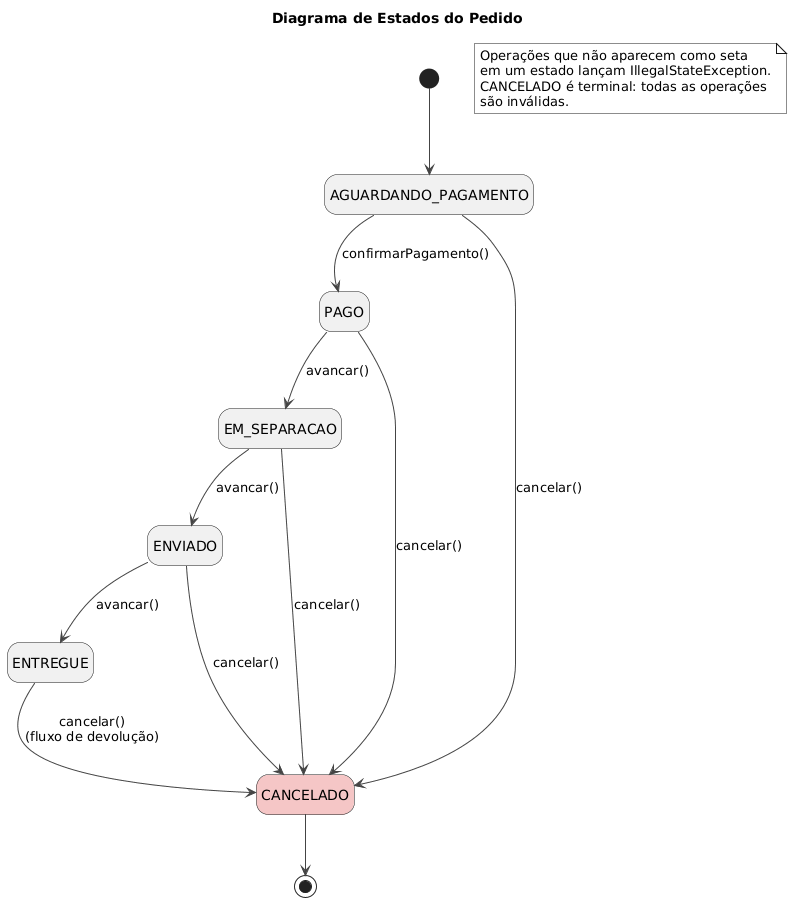

The diagram above was rendered by PlantUML. Its source (embedded in the PNG):
@startuml
title Diagrama de Estados do Pedido

hide empty description
skinparam shadowing false
skinparam ArrowColor #444444
skinparam NoteBackgroundColor #FFFFFF

state AGUARDANDO_PAGAMENTO
state PAGO
state EM_SEPARACAO
state ENVIADO
state ENTREGUE
state CANCELADO #F5C6C6

[*] --> AGUARDANDO_PAGAMENTO

AGUARDANDO_PAGAMENTO --> PAGO : confirmarPagamento()
AGUARDANDO_PAGAMENTO --> CANCELADO : cancelar()

PAGO --> EM_SEPARACAO : avancar()
PAGO --> CANCELADO : cancelar()

EM_SEPARACAO --> ENVIADO : avancar()
EM_SEPARACAO --> CANCELADO : cancelar()

ENVIADO --> ENTREGUE : avancar()
ENVIADO --> CANCELADO : cancelar()

ENTREGUE --> CANCELADO : cancelar()\n(fluxo de devolução)

CANCELADO --> [*]

note as N1
  Operações que não aparecem como seta
  em um estado lançam IllegalStateException.
  CANCELADO é terminal: todas as operações
  são inválidas.
end note
@enduml